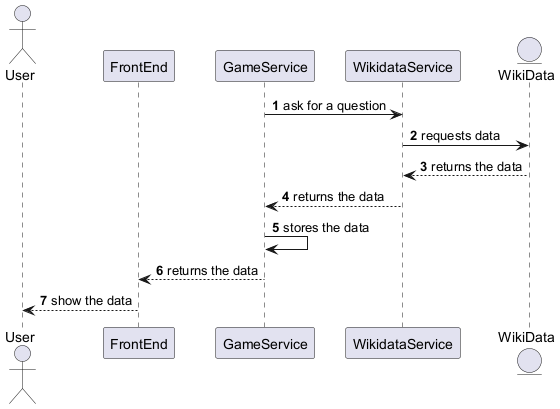

The diagram above was rendered by PlantUML. Its source (embedded in the PNG):
@startuml
autonumber
actor User
participant FrontEnd
participant GameService
participant WikidataService
entity WikiData

GameService -> WikidataService: ask for a question
WikidataService -> WikiData: requests data
WikiData --> WikidataService: returns the data
WikidataService --> GameService: returns the data
GameService -> GameService: stores the data
GameService --> FrontEnd: returns the data
FrontEnd --> User: show the data
@enduml